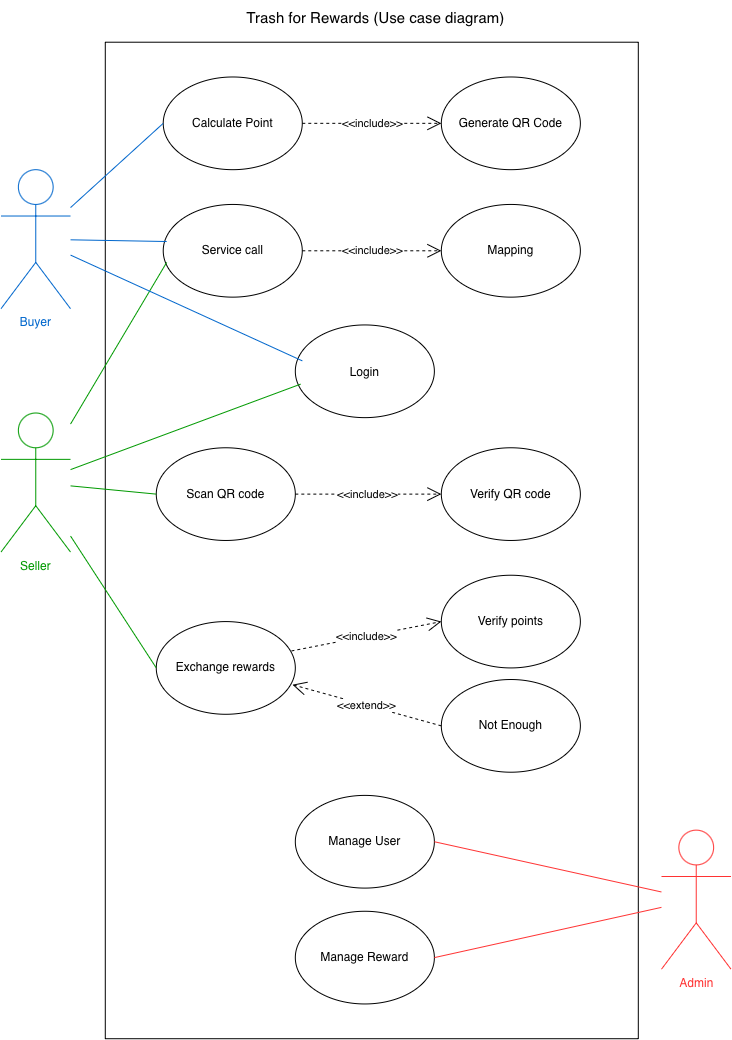

The diagram above was exported from draw.io. Its source (the exported page's mxGraphModel, read from the mxfile embedded in the PNG):
<mxGraphModel dx="1788" dy="1314" grid="1" gridSize="10" guides="1" tooltips="1" connect="1" arrows="1" fold="1" page="1" pageScale="1" pageWidth="827" pageHeight="1169" background="light-dark(#FFFFFF,#121212)" math="0" shadow="0">
  <root>
    <mxCell id="0" />
    <mxCell id="1" parent="0" />
    <mxCell id="-DXJ-0u5AahCjiYAzFC1-2" connectable="0" parent="1" style="group" value="" vertex="1">
      <mxGeometry height="1038.22" width="730" x="49" y="50" as="geometry" />
    </mxCell>
    <mxCell id="1J1fbtYuiagGGr3x4MNP-49" parent="-DXJ-0u5AahCjiYAzFC1-2" style="rounded=0;whiteSpace=wrap;html=1;" value="" vertex="1">
      <mxGeometry height="996.5058035714286" width="533.015873015873" x="104.28571428571429" y="41.714196428571434" as="geometry" />
    </mxCell>
    <mxCell id="1J1fbtYuiagGGr3x4MNP-2" parent="-DXJ-0u5AahCjiYAzFC1-2" style="shape=umlActor;verticalLabelPosition=bottom;verticalAlign=top;html=1;outlineConnect=0;fontColor=#009900;strokeColor=#009900;" value="Seller" vertex="1">
      <mxGeometry height="139.04732142857145" width="69.52380952380953" y="412.5070535714286" as="geometry" />
    </mxCell>
    <mxCell id="1J1fbtYuiagGGr3x4MNP-4" parent="-DXJ-0u5AahCjiYAzFC1-2" style="shape=umlActor;verticalLabelPosition=bottom;verticalAlign=top;html=1;outlineConnect=0;strokeColor=#0066CC;fontColor=#0066CC;" value="Buyer" vertex="1">
      <mxGeometry height="139.04732142857145" width="69.52380952380953" y="169.17424107142858" as="geometry" />
    </mxCell>
    <mxCell id="1J1fbtYuiagGGr3x4MNP-5" parent="-DXJ-0u5AahCjiYAzFC1-2" style="shape=umlActor;verticalLabelPosition=bottom;verticalAlign=top;html=1;outlineConnect=0;strokeColor=#FF3333;fontColor=#FF3333;" value="Admin" vertex="1">
      <mxGeometry height="139.04732142857145" width="69.52380952380953" x="660.4761904761905" y="829.6490178571429" as="geometry" />
    </mxCell>
    <mxCell id="1J1fbtYuiagGGr3x4MNP-11" parent="-DXJ-0u5AahCjiYAzFC1-2" style="ellipse;whiteSpace=wrap;html=1;shapeInside=1;" value="Calculate Point" vertex="1">
      <mxGeometry height="92.6982142857143" width="139.04761904761907" x="162.22222222222223" y="76.4760267857143" as="geometry" />
    </mxCell>
    <mxCell id="1J1fbtYuiagGGr3x4MNP-12" parent="-DXJ-0u5AahCjiYAzFC1-2" style="ellipse;whiteSpace=wrap;html=1;shapeInside=1;" value="Generate QR Code" vertex="1">
      <mxGeometry height="92.6982142857143" width="139.04761904761907" x="440.31746031746036" y="76.4760267857143" as="geometry" />
    </mxCell>
    <mxCell id="1J1fbtYuiagGGr3x4MNP-13" parent="-DXJ-0u5AahCjiYAzFC1-2" style="ellipse;whiteSpace=wrap;html=1;shapeInside=1;" value="Service call" vertex="1">
      <mxGeometry height="92.6982142857143" width="139.04761904761907" x="162.22222222222223" y="203.93607142857144" as="geometry" />
    </mxCell>
    <mxCell id="1J1fbtYuiagGGr3x4MNP-14" parent="-DXJ-0u5AahCjiYAzFC1-2" style="ellipse;whiteSpace=wrap;html=1;shapeInside=1;" value="Mapping" vertex="1">
      <mxGeometry height="92.6982142857143" width="139.04761904761907" x="440.31746031746036" y="203.93607142857144" as="geometry" />
    </mxCell>
    <mxCell id="1J1fbtYuiagGGr3x4MNP-15" parent="-DXJ-0u5AahCjiYAzFC1-2" style="ellipse;whiteSpace=wrap;html=1;shapeInside=1;" value="Exchange rewards" vertex="1">
      <mxGeometry height="92.6982142857143" width="139.04761904761907" x="155.2698412698413" y="621.0780357142858" as="geometry" />
    </mxCell>
    <mxCell id="1J1fbtYuiagGGr3x4MNP-16" parent="-DXJ-0u5AahCjiYAzFC1-2" style="ellipse;whiteSpace=wrap;html=1;shapeInside=1;" value="Verify points" vertex="1">
      <mxGeometry height="92.6982142857143" width="139.04761904761907" x="440.31746031746036" y="574.7289285714286" as="geometry" />
    </mxCell>
    <mxCell id="1J1fbtYuiagGGr3x4MNP-17" parent="-DXJ-0u5AahCjiYAzFC1-2" style="ellipse;whiteSpace=wrap;html=1;shapeInside=1;" value="Not Enough" vertex="1">
      <mxGeometry height="92.6982142857143" width="139.04761904761907" x="440.31746031746036" y="679.0144196428572" as="geometry" />
    </mxCell>
    <mxCell id="1J1fbtYuiagGGr3x4MNP-18" parent="-DXJ-0u5AahCjiYAzFC1-2" style="ellipse;whiteSpace=wrap;html=1;shapeInside=1;" value="Scan QR code" vertex="1">
      <mxGeometry height="92.6982142857143" width="139.04761904761907" x="155.2698412698413" y="447.2688839285715" as="geometry" />
    </mxCell>
    <mxCell id="1J1fbtYuiagGGr3x4MNP-22" edge="1" parent="-DXJ-0u5AahCjiYAzFC1-2" source="1J1fbtYuiagGGr3x4MNP-4" style="endArrow=none;html=1;rounded=0;entryX=0;entryY=0.5;entryDx=0;entryDy=0;fontColor=#0066CC;strokeColor=#0066CC;" target="1J1fbtYuiagGGr3x4MNP-11" value="">
      <mxGeometry height="50" relative="1" width="50" as="geometry">
        <mxPoint x="69.52380952380953" y="134.41241071428573" as="sourcePoint" />
        <mxPoint x="127.46031746031747" y="64.88875" as="targetPoint" />
      </mxGeometry>
    </mxCell>
    <mxCell id="1J1fbtYuiagGGr3x4MNP-24" edge="1" parent="-DXJ-0u5AahCjiYAzFC1-2" source="1J1fbtYuiagGGr3x4MNP-4" style="endArrow=none;html=1;rounded=0;entryX=0.025;entryY=0.4;entryDx=0;entryDy=0;entryPerimeter=0;fontColor=#0066CC;strokeColor=#0066CC;" target="1J1fbtYuiagGGr3x4MNP-13" value="">
      <mxGeometry height="50" relative="1" width="50" as="geometry">
        <mxPoint x="69.52380952380953" y="134.41241071428573" as="sourcePoint" />
        <mxPoint x="165.6984126984127" y="111.23785714285715" as="targetPoint" />
      </mxGeometry>
    </mxCell>
    <mxCell id="1J1fbtYuiagGGr3x4MNP-26" edge="1" parent="-DXJ-0u5AahCjiYAzFC1-2" source="1J1fbtYuiagGGr3x4MNP-11" style="endArrow=open;endSize=12;dashed=1;html=1;rounded=0;exitX=1;exitY=0.5;exitDx=0;exitDy=0;entryX=0;entryY=0.5;entryDx=0;entryDy=0;" target="1J1fbtYuiagGGr3x4MNP-12" value="&amp;lt;&amp;lt;include&amp;gt;&amp;gt;">
      <mxGeometry relative="1" width="160" as="geometry">
        <mxPoint x="289.6825396825397" y="157.5869642857143" as="sourcePoint" />
        <mxPoint x="475.0793650793651" y="157.5869642857143" as="targetPoint" />
      </mxGeometry>
    </mxCell>
    <mxCell id="1J1fbtYuiagGGr3x4MNP-27" edge="1" parent="-DXJ-0u5AahCjiYAzFC1-2" source="1J1fbtYuiagGGr3x4MNP-13" style="endArrow=open;endSize=12;dashed=1;html=1;rounded=0;exitX=1;exitY=0.5;exitDx=0;exitDy=0;entryX=0;entryY=0.5;entryDx=0;entryDy=0;" target="1J1fbtYuiagGGr3x4MNP-14" value="&amp;lt;&amp;lt;include&amp;gt;&amp;gt;">
      <mxGeometry relative="1" width="160" as="geometry">
        <mxPoint x="294.31746031746036" y="296.63428571428574" as="sourcePoint" />
        <mxPoint x="433.3650793650794" y="296.63428571428574" as="targetPoint" />
      </mxGeometry>
    </mxCell>
    <mxCell id="1J1fbtYuiagGGr3x4MNP-28" edge="1" parent="-DXJ-0u5AahCjiYAzFC1-2" source="1J1fbtYuiagGGr3x4MNP-15" style="endArrow=open;endSize=12;dashed=1;html=1;rounded=0;exitX=0.972;exitY=0.317;exitDx=0;exitDy=0;entryX=0;entryY=0.5;entryDx=0;entryDy=0;exitPerimeter=0;" target="1J1fbtYuiagGGr3x4MNP-16" value="&amp;lt;&amp;lt;include&amp;gt;&amp;gt;">
      <mxGeometry relative="1" width="160" as="geometry">
        <mxPoint x="294.31746031746036" y="539.4804325892858" as="sourcePoint" />
        <mxPoint x="433.3650793650794" y="539.4804325892858" as="targetPoint" />
      </mxGeometry>
    </mxCell>
    <mxCell id="1J1fbtYuiagGGr3x4MNP-29" edge="1" parent="-DXJ-0u5AahCjiYAzFC1-2" source="1J1fbtYuiagGGr3x4MNP-17" style="endArrow=open;endSize=12;dashed=1;html=1;rounded=0;exitX=0;exitY=0.5;exitDx=0;exitDy=0;entryX=0.979;entryY=0.681;entryDx=0;entryDy=0;entryPerimeter=0;" target="1J1fbtYuiagGGr3x4MNP-15" value="&amp;lt;&amp;lt;extend&amp;gt;&amp;gt;">
      <mxGeometry relative="1" width="160" as="geometry">
        <mxPoint x="271.14285714285717" y="621.0780357142858" as="sourcePoint" />
        <mxPoint x="410.1904761904762" y="621.0780357142858" as="targetPoint" />
      </mxGeometry>
    </mxCell>
    <mxCell id="1J1fbtYuiagGGr3x4MNP-31" parent="-DXJ-0u5AahCjiYAzFC1-2" style="ellipse;whiteSpace=wrap;html=1;shapeInside=1;" value="Manage User" vertex="1">
      <mxGeometry height="92.6982142857143" width="139.04761904761907" x="294.31746031746036" y="794.8871875000001" as="geometry" />
    </mxCell>
    <mxCell id="1J1fbtYuiagGGr3x4MNP-33" edge="1" parent="-DXJ-0u5AahCjiYAzFC1-2" source="1J1fbtYuiagGGr3x4MNP-2" style="endArrow=none;html=1;rounded=0;entryX=0.025;entryY=0.625;entryDx=0;entryDy=0;entryPerimeter=0;strokeColor=#009900;" target="1J1fbtYuiagGGr3x4MNP-13" value="">
      <mxGeometry height="50" relative="1" width="50" as="geometry">
        <mxPoint x="69.52380952380953" y="424.0943303571429" as="sourcePoint" />
        <mxPoint x="170.33333333333334" y="539.9670982142858" as="targetPoint" />
      </mxGeometry>
    </mxCell>
    <mxCell id="1J1fbtYuiagGGr3x4MNP-35" edge="1" parent="-DXJ-0u5AahCjiYAzFC1-2" source="1J1fbtYuiagGGr3x4MNP-2" style="endArrow=none;html=1;rounded=0;entryX=0;entryY=0.5;entryDx=0;entryDy=0;strokeColor=#009900;" target="1J1fbtYuiagGGr3x4MNP-15" value="">
      <mxGeometry height="50" relative="1" width="50" as="geometry">
        <mxPoint x="69.52380952380953" y="424.0943303571429" as="sourcePoint" />
        <mxPoint x="165.6984126984127" y="424.0943303571429" as="targetPoint" />
      </mxGeometry>
    </mxCell>
    <mxCell id="1J1fbtYuiagGGr3x4MNP-37" edge="1" parent="-DXJ-0u5AahCjiYAzFC1-2" source="1J1fbtYuiagGGr3x4MNP-2" style="endArrow=none;html=1;rounded=0;entryX=0;entryY=0.5;entryDx=0;entryDy=0;strokeColor=#009900;" target="1J1fbtYuiagGGr3x4MNP-18" value="">
      <mxGeometry height="50" relative="1" width="50" as="geometry">
        <mxPoint x="69.52380952380953" y="424.0943303571429" as="sourcePoint" />
        <mxPoint x="185.39682539682542" y="655.8398660714287" as="targetPoint" />
      </mxGeometry>
    </mxCell>
    <mxCell id="1J1fbtYuiagGGr3x4MNP-39" parent="-DXJ-0u5AahCjiYAzFC1-2" style="ellipse;whiteSpace=wrap;html=1;shapeInside=1;" value="Manage Reward" vertex="1">
      <mxGeometry height="92.6982142857143" width="139.04761904761907" x="294.31746031746036" y="910.759955357143" as="geometry" />
    </mxCell>
    <mxCell id="1J1fbtYuiagGGr3x4MNP-40" edge="1" parent="-DXJ-0u5AahCjiYAzFC1-2" source="1J1fbtYuiagGGr3x4MNP-31" style="endArrow=none;html=1;rounded=0;strokeColor=#FF3333;exitX=1;exitY=0.5;exitDx=0;exitDy=0;" target="1J1fbtYuiagGGr3x4MNP-5" value="">
      <mxGeometry height="50" relative="1" width="50" as="geometry">
        <mxPoint x="579.3650793650794" y="864.4108482142858" as="sourcePoint" />
        <mxPoint x="672.0634920634922" y="864.4108482142858" as="targetPoint" />
      </mxGeometry>
    </mxCell>
    <mxCell id="1J1fbtYuiagGGr3x4MNP-41" edge="1" parent="-DXJ-0u5AahCjiYAzFC1-2" source="1J1fbtYuiagGGr3x4MNP-39" style="endArrow=none;html=1;rounded=0;strokeColor=#FF3333;exitX=1;exitY=0.5;exitDx=0;exitDy=0;" target="1J1fbtYuiagGGr3x4MNP-5" value="">
      <mxGeometry height="50" relative="1" width="50" as="geometry">
        <mxPoint x="451.9047619047619" y="910.759955357143" as="sourcePoint" />
        <mxPoint x="672.0634920634922" y="864.4108482142858" as="targetPoint" />
      </mxGeometry>
    </mxCell>
    <mxCell id="1J1fbtYuiagGGr3x4MNP-43" parent="-DXJ-0u5AahCjiYAzFC1-2" style="ellipse;whiteSpace=wrap;html=1;shapeInside=1;" value="Login" vertex="1">
      <mxGeometry height="92.6982142857143" width="139.04761904761907" x="294.31746031746036" y="324.44375" as="geometry" />
    </mxCell>
    <mxCell id="1J1fbtYuiagGGr3x4MNP-44" edge="1" parent="-DXJ-0u5AahCjiYAzFC1-2" source="1J1fbtYuiagGGr3x4MNP-2" style="endArrow=none;html=1;rounded=0;entryX=0.039;entryY=0.638;entryDx=0;entryDy=0;entryPerimeter=0;strokeColor=#009900;" target="1J1fbtYuiagGGr3x4MNP-43" value="">
      <mxGeometry height="50" relative="1" width="50" as="geometry">
        <mxPoint x="69.52380952380953" y="458.85616071428575" as="sourcePoint" />
        <mxPoint x="165.6984126984127" y="296.63428571428574" as="targetPoint" />
      </mxGeometry>
    </mxCell>
    <mxCell id="1J1fbtYuiagGGr3x4MNP-45" edge="1" parent="-DXJ-0u5AahCjiYAzFC1-2" source="1J1fbtYuiagGGr3x4MNP-4" style="endArrow=none;html=1;rounded=0;entryX=0.051;entryY=0.388;entryDx=0;entryDy=0;entryPerimeter=0;fontColor=#0066CC;strokeColor=#0066CC;" target="1J1fbtYuiagGGr3x4MNP-43" value="">
      <mxGeometry height="50" relative="1" width="50" as="geometry">
        <mxPoint x="336.0317460317461" y="285.0470089285715" as="sourcePoint" />
        <mxPoint x="432.2063492063492" y="371.9515848214286" as="targetPoint" />
      </mxGeometry>
    </mxCell>
    <mxCell id="1J1fbtYuiagGGr3x4MNP-46" parent="-DXJ-0u5AahCjiYAzFC1-2" style="ellipse;whiteSpace=wrap;html=1;shapeInside=1;" value="Verify QR code" vertex="1">
      <mxGeometry height="92.6982142857143" width="139.04761904761907" x="440.31746031746036" y="447.2688839285715" as="geometry" />
    </mxCell>
    <mxCell id="1J1fbtYuiagGGr3x4MNP-47" edge="1" parent="-DXJ-0u5AahCjiYAzFC1-2" source="1J1fbtYuiagGGr3x4MNP-18" style="endArrow=open;endSize=12;dashed=1;html=1;rounded=0;exitX=1;exitY=0.5;exitDx=0;exitDy=0;entryX=0;entryY=0.5;entryDx=0;entryDy=0;" target="1J1fbtYuiagGGr3x4MNP-46" value="&amp;lt;&amp;lt;include&amp;gt;&amp;gt;">
      <mxGeometry relative="1" width="160" as="geometry">
        <mxPoint x="509.8412698412699" y="580.5225669642857" as="sourcePoint" />
        <mxPoint x="652.3650793650794" y="551.554375" as="targetPoint" />
      </mxGeometry>
    </mxCell>
    <mxCell id="1J1fbtYuiagGGr3x4MNP-50" parent="-DXJ-0u5AahCjiYAzFC1-2" style="text;html=1;whiteSpace=wrap;strokeColor=none;fillColor=none;align=center;verticalAlign=middle;rounded=0;fontSize=15;fontStyle=0" value="Trash for Rewards (Use case diagram)" vertex="1">
      <mxGeometry height="34.76183035714286" width="317.4920634920635" x="216.6825396825397" as="geometry" />
    </mxCell>
  </root>
</mxGraphModel>